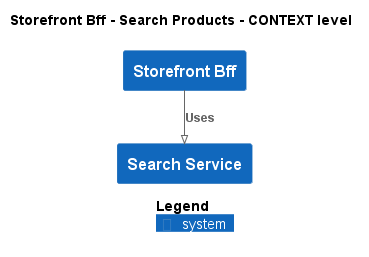

The diagram above was rendered by PlantUML. Its source (embedded in the PNG):
@startuml
!pragma layout smetana
!include ..\..\..\..\.c4s\C4_Context.puml

AddElementTag("state:new", $bgColor=green, $fontColor=#ffffff, $borderColor=green, $shadowing="False")
AddElementTag("state:changed", $bgColor=orange, $fontColor=#ffffff, $borderColor=orange, $shadowing="False")
AddElementTag("state:removed", $bgColor=red, $fontColor=#ffffff, $borderColor=red, $shadowing="False")

AddRelTag("state:new", $textColor=green, $lineColor=green)
AddRelTag("state:changed", $textColor=orange, $lineColor=orange)
AddRelTag("state:removed", $textColor=red, $lineColor=red)

SHOW_PERSON_PORTRAIT()
LAYOUT_TOP_DOWN()

skinparam linetype polyline

title Storefront Bff - Search Products - CONTEXT level

System(ECommercePlatform.SoftwareSystems.StorefrontBff, "Storefront Bff", "")
System(ECommercePlatform.SoftwareSystems.SearchService, "Search Service", "")

Rel(ECommercePlatform.SoftwareSystems.StorefrontBff, ECommercePlatform.SoftwareSystems.SearchService, "Uses")


SHOW_LEGEND()
@enduml